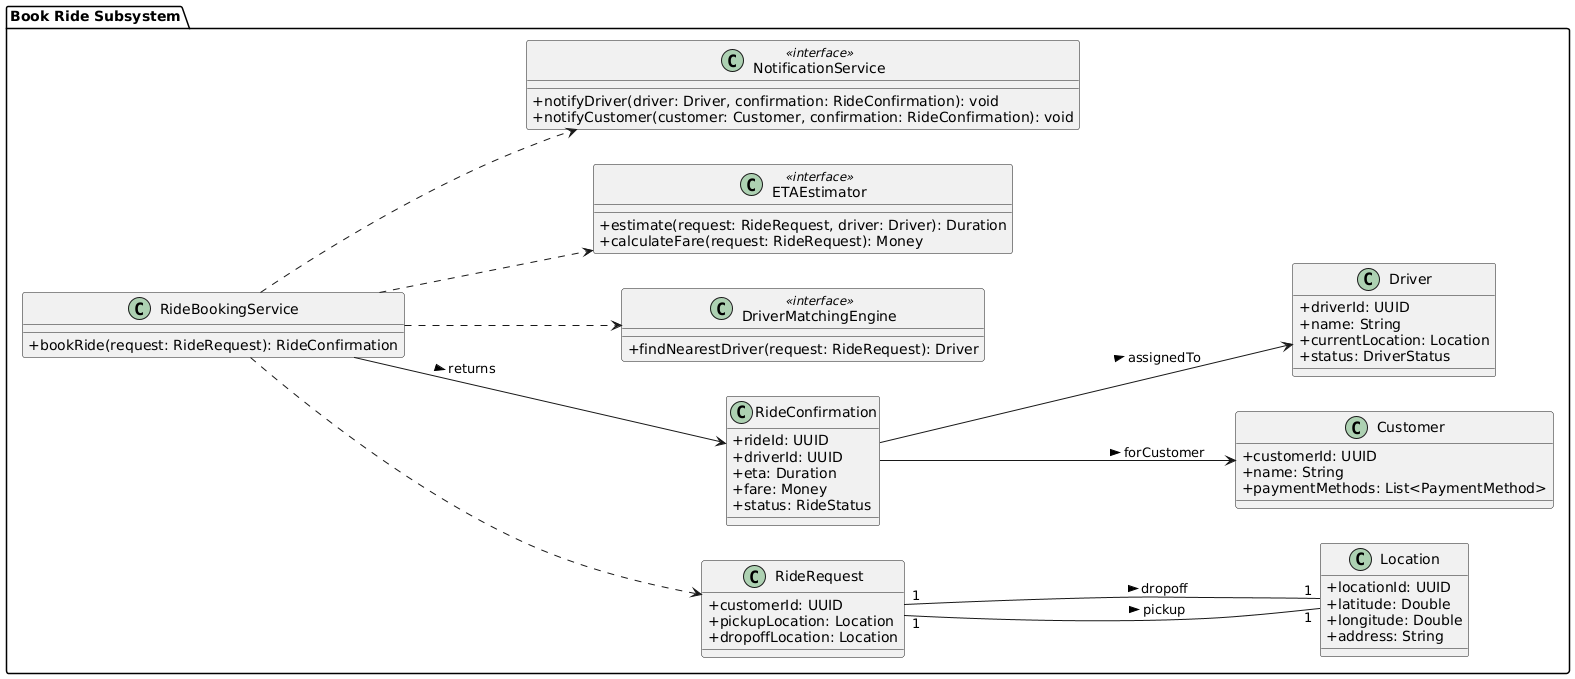

The diagram above was rendered by PlantUML. Its source (embedded in the PNG):
@startuml
left to right direction
skinparam classAttributeIconSize 0

package "Book Ride Subsystem" {
  
  class RideBookingService {
    +bookRide(request: RideRequest): RideConfirmation
  }
  
  class RideRequest {
    +customerId: UUID
    +pickupLocation: Location
    +dropoffLocation: Location
  }
  
  class RideConfirmation {
    +rideId: UUID
    +driverId: UUID
    +eta: Duration
    +fare: Money
    +status: RideStatus
  }
  
  class Customer {
    +customerId: UUID
    +name: String
    +paymentMethods: List<PaymentMethod>
  }
  
  class Driver {
    +driverId: UUID
    +name: String
    +currentLocation: Location
    +status: DriverStatus
  }
  
  class Location {
    +locationId: UUID
    +latitude: Double
    +longitude: Double
    +address: String
  }
  
  class DriverMatchingEngine <<interface>> {
    +findNearestDriver(request: RideRequest): Driver
  }
  
  class ETAEstimator <<interface>> {
    +estimate(request: RideRequest, driver: Driver): Duration
    +calculateFare(request: RideRequest): Money
  }
  
  class NotificationService <<interface>> {
    +notifyDriver(driver: Driver, confirmation: RideConfirmation): void
    +notifyCustomer(customer: Customer, confirmation: RideConfirmation): void
  }
  
  RideBookingService ..> RideRequest
  RideBookingService ..> DriverMatchingEngine
  RideBookingService ..> ETAEstimator
  RideBookingService ..> NotificationService
  
  RideRequest "1" -- "1" Location : pickup >
  RideRequest "1" -- "1" Location : dropoff >
  
  RideBookingService --> RideConfirmation : returns >
  RideConfirmation --> Driver : assignedTo >
  RideConfirmation --> Customer : forCustomer >
}
@enduml